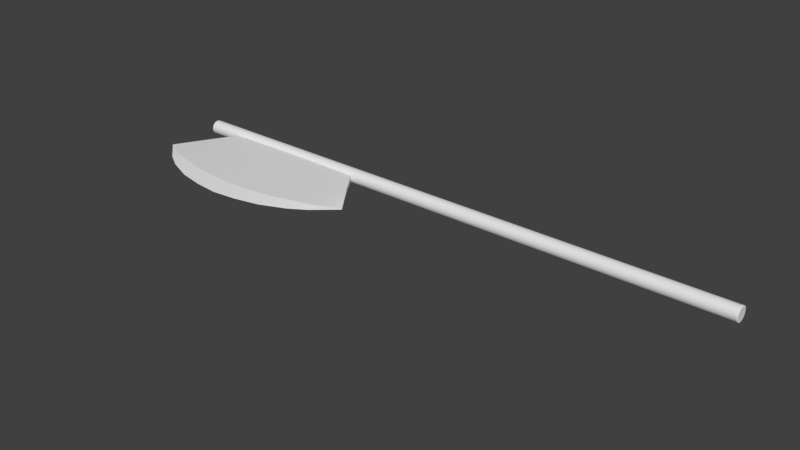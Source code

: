 # Source: Hatchet.blend  (saved by Blender 2.79.0; exported with 4.5.12 LTS)
import bpy
from mathutils import Matrix  # noqa: F401  (used for matrix-valued properties, if any)

bpy.ops.wm.read_factory_settings(use_empty=True)
scene = bpy.context.scene
scene.name = 'Scene'

# ---- collections
col_collection_1 = bpy.data.collections.new('Collection 1'); scene.collection.children.link(col_collection_1)

# ---- world
world_world = bpy.data.worlds.new('World'); scene.world = world_world
world_world.color = (0.05088, 0.05088, 0.05088)
world_world.use_sun_shadow = False
world_world.sun_shadow_jitter_overblur = 0.0
world_world.cycles.sampling_method = 'MANUAL'

# ---- meshes
me_cylinder_001 = bpy.data.meshes.new('Cylinder.001')
me_cylinder_001.from_pydata([(-2.29, 0.03877, -4.559e-07), (2.41, 0.03781, 4.597e-07), (-2.29, 0.03775, -0.01032), (2.41, 0.03681, -0.01013), (-2.29, 0.03474, -0.02024), (2.41, 0.03386, -0.01987), (-2.29, 0.02985, -0.02938), (2.41, 0.02906, -0.02885), (-2.29, 0.02327, -0.0374), (2.41, 0.0226, -0.03672), (-2.29, 0.01526, -0.04398), (2.41, 0.01473, -0.04318), (-2.29, 0.006116, -0.04886), (2.41, 0.005751, -0.04798), (-2.29, -0.003805, -0.05187), (2.41, -0.003991, -0.05094), (-2.29, -0.01412, -0.05289), (2.41, -0.01412, -0.05193), (-2.29, -0.02444, -0.05187), (2.41, -0.02425, -0.05094), (-2.29, -0.03436, -0.04886), (2.41, -0.034, -0.04798), (-2.29, -0.04351, -0.04398), (2.41, -0.04298, -0.04318), (-2.29, -0.05152, -0.0374), (2.41, -0.05085, -0.03672), (-2.29, -0.0581, -0.02938), (2.41, -0.0573, -0.02885), (-2.29, -0.06299, -0.02024), (2.41, -0.0621, -0.01987), (-2.29, -0.066, -0.01032), (2.41, -0.06506, -0.01013), (-2.29, -0.06701, -4.403e-07), (2.41, -0.06606, 4.746e-07), (-2.29, -0.066, 0.01032), (2.41, -0.06506, 0.01013), (-2.29, -0.06299, 0.02024), (2.41, -0.0621, 0.01987), (-2.29, -0.0581, 0.02938), (2.41, -0.0573, 0.02885), (-2.29, -0.05152, 0.0374), (2.41, -0.05085, 0.03672), (-2.29, -0.04351, 0.04398), (2.41, -0.04298, 0.04318), (-2.29, -0.03436, 0.04886), (2.41, -0.034, 0.04798), (-2.29, -0.02444, 0.05187), (2.41, -0.02425, 0.05094), (-2.29, -0.01412, 0.05289), (2.41, -0.01412, 0.05193), (-2.29, -0.003805, 0.05187), (2.41, -0.003991, 0.05094), (-2.29, 0.006116, 0.04886), (2.41, 0.005751, 0.04798), (-2.29, 0.01526, 0.04398), (2.41, 0.01473, 0.04318), (-2.29, 0.02327, 0.0374), (2.41, 0.0226, 0.03672), (-2.29, 0.02985, 0.02938), (2.41, 0.02906, 0.02885), (-2.29, 0.03474, 0.02024), (2.41, 0.03386, 0.01987), (-2.29, 0.03775, 0.01032), (2.41, 0.03681, 0.01013), (-2.285, 0.04319, -4.566e-07), (-2.285, 0.04209, -0.01118), (-2.285, 0.03883, -0.02193), (-2.285, 0.03353, -0.03184), (-2.285, 0.0264, -0.04053), (-2.285, 0.01772, -0.04765), (-2.285, 0.007809, -0.05295), (-2.285, -0.002942, -0.05621), (-2.285, -0.01412, -0.05731), (-2.285, -0.0253, -0.05621), (-2.285, -0.03606, -0.05295), (-2.285, -0.04596, -0.04765), (-2.285, -0.05465, -0.04053), (-2.285, -0.06178, -0.03184), (-2.285, -0.06707, -0.02193), (-2.285, -0.07034, -0.01118), (-2.285, -0.07144, -4.38e-07), (-2.285, -0.07034, 0.01118), (-2.285, -0.06707, 0.02193), (-2.285, -0.06178, 0.03184), (-2.285, -0.05465, 0.04053), (-2.285, -0.04596, 0.04765), (-2.285, -0.03606, 0.05295), (-2.285, -0.0253, 0.05621), (-2.285, -0.01412, 0.05731), (-2.285, -0.002942, 0.05621), (-2.285, 0.007809, 0.05295), (-2.285, 0.01772, 0.04765), (-2.285, 0.0264, 0.04053), (-2.285, 0.03353, 0.03184), (-2.285, 0.03883, 0.02193), (-2.285, 0.04209, 0.01118), (-2.29, 0.04319, -4.576e-07), (-2.29, 0.04209, -0.01118), (-2.29, 0.03883, -0.02193), (-2.29, 0.03353, -0.03184), (-2.29, 0.0264, -0.04053), (-2.29, 0.01772, -0.04765), (-2.29, 0.007809, -0.05295), (-2.29, -0.002942, -0.05621), (-2.29, -0.01412, -0.05731), (-2.29, -0.0253, -0.05621), (-2.29, -0.03606, -0.05295), (-2.29, -0.04596, -0.04765), (-2.29, -0.05465, -0.04053), (-2.29, -0.06178, -0.03184), (-2.29, -0.06707, -0.02193), (-2.29, -0.07034, -0.01118), (-2.29, -0.07144, -4.389e-07), (-2.29, -0.07034, 0.01118), (-2.29, -0.06707, 0.02193), (-2.29, -0.06178, 0.03184), (-2.29, -0.05465, 0.04053), (-2.29, -0.04596, 0.04765), (-2.29, -0.03606, 0.05295), (-2.29, -0.0253, 0.05621), (-2.29, -0.01412, 0.05731), (-2.29, -0.002942, 0.05621), (-2.29, 0.007809, 0.05295), (-2.29, 0.01772, 0.04765), (-2.29, 0.0264, 0.04053), (-2.29, 0.03353, 0.03184), (-2.29, 0.03883, 0.02193), (-2.29, 0.04209, 0.01118), (2.402, 0.04319, 4.559e-07), (2.402, 0.04209, -0.01118), (2.402, 0.03883, -0.02193), (2.402, 0.03353, -0.03184), (2.402, 0.0264, -0.04053), (2.402, 0.01772, -0.04765), (2.402, 0.00781, -0.05295), (2.402, -0.002942, -0.05621), (2.402, -0.01412, -0.05731), (2.402, -0.0253, -0.05621), (2.402, -0.03606, -0.05295), (2.402, -0.04596, -0.04765), (2.402, -0.05465, -0.04053), (2.402, -0.06178, -0.03184), (2.402, -0.06707, -0.02193), (2.402, -0.07033, -0.01118), (2.402, -0.07144, 4.745e-07), (2.402, -0.07033, 0.01118), (2.402, -0.06707, 0.02193), (2.402, -0.06178, 0.03184), (2.402, -0.05465, 0.04053), (2.402, -0.04596, 0.04765), (2.402, -0.03606, 0.05295), (2.402, -0.0253, 0.05621), (2.402, -0.01412, 0.05731), (2.402, -0.002942, 0.05621), (2.402, 0.00781, 0.05295), (2.402, 0.01772, 0.04765), (2.402, 0.0264, 0.04053), (2.402, 0.03353, 0.03184), (2.402, 0.03883, 0.02193), (2.402, 0.04209, 0.01118), (2.41, 0.04209, -0.01118), (2.41, 0.04319, 4.576e-07), (2.41, 0.03883, -0.02193), (2.41, 0.03353, -0.03184), (2.41, 0.0264, -0.04053), (2.41, 0.01772, -0.04765), (2.41, 0.00781, -0.05295), (2.41, -0.002942, -0.05621), (2.41, -0.01412, -0.05731), (2.41, -0.0253, -0.05621), (2.41, -0.03606, -0.05295), (2.41, -0.04596, -0.04765), (2.41, -0.05465, -0.04053), (2.41, -0.06178, -0.03184), (2.41, -0.06707, -0.02193), (2.41, -0.07033, -0.01118), (2.41, -0.07144, 4.763e-07), (2.41, -0.07033, 0.01118), (2.41, -0.06707, 0.02193), (2.41, -0.06178, 0.03184), (2.41, -0.05465, 0.04053), (2.41, -0.04596, 0.04765), (2.41, -0.03606, 0.05295), (2.41, -0.0253, 0.05621), (2.41, -0.01412, 0.05731), (2.41, -0.002942, 0.05621), (2.41, 0.00781, 0.05295), (2.41, 0.01772, 0.04765), (2.41, 0.0264, 0.04053), (2.41, 0.03353, 0.03184), (2.41, 0.03883, 0.02193), (2.41, 0.04209, 0.01118)], [], [(128, 161, 160, 129), (129, 160, 162, 130), (130, 162, 163, 131), (131, 163, 164, 132), (132, 164, 165, 133), (133, 165, 166, 134), (134, 166, 167, 135), (135, 167, 168, 136), (136, 168, 169, 137), (137, 169, 170, 138), (138, 170, 171, 139), (139, 171, 172, 140), (140, 172, 173, 141), (141, 173, 174, 142), (142, 174, 175, 143), (143, 175, 176, 144), (144, 176, 177, 145), (145, 177, 178, 146), (146, 178, 179, 147), (147, 179, 180, 148), (148, 180, 181, 149), (149, 181, 182, 150), (150, 182, 183, 151), (151, 183, 184, 152), (152, 184, 185, 153), (153, 185, 186, 154), (154, 186, 187, 155), (155, 187, 188, 156), (156, 188, 189, 157), (157, 189, 190, 158), (3, 1, 63, 61, 59, 57, 55, 53, 51, 49, 47, 45, 43, 41, 39, 37, 35, 33, 31, 29, 27, 25, 23, 21, 19, 17, 15, 13, 11, 9, 7, 5), (158, 190, 191, 159), (159, 191, 161, 128), (0, 2, 4, 6, 8, 10, 12, 14, 16, 18, 20, 22, 24, 26, 28, 30, 32, 34, 36, 38, 40, 42, 44, 46, 48, 50, 52, 54, 56, 58, 60, 62), (127, 95, 64, 96), (126, 94, 95, 127), (125, 93, 94, 126), (124, 92, 93, 125), (123, 91, 92, 124), (122, 90, 91, 123), (121, 89, 90, 122), (120, 88, 89, 121), (119, 87, 88, 120), (118, 86, 87, 119), (117, 85, 86, 118), (116, 84, 85, 117), (115, 83, 84, 116), (114, 82, 83, 115), (113, 81, 82, 114), (112, 80, 81, 113), (111, 79, 80, 112), (110, 78, 79, 111), (109, 77, 78, 110), (108, 76, 77, 109), (107, 75, 76, 108), (106, 74, 75, 107), (105, 73, 74, 106), (104, 72, 73, 105), (103, 71, 72, 104), (102, 70, 71, 103), (101, 69, 70, 102), (100, 68, 69, 101), (99, 67, 68, 100), (98, 66, 67, 99), (97, 65, 66, 98), (96, 64, 65, 97), (2, 0, 96, 97), (4, 2, 97, 98), (6, 4, 98, 99), (8, 6, 99, 100), (10, 8, 100, 101), (12, 10, 101, 102), (14, 12, 102, 103), (16, 14, 103, 104), (18, 16, 104, 105), (20, 18, 105, 106), (22, 20, 106, 107), (24, 22, 107, 108), (26, 24, 108, 109), (28, 26, 109, 110), (30, 28, 110, 111), (32, 30, 111, 112), (34, 32, 112, 113), (36, 34, 113, 114), (38, 36, 114, 115), (40, 38, 115, 116), (42, 40, 116, 117), (44, 42, 117, 118), (46, 44, 118, 119), (48, 46, 119, 120), (50, 48, 120, 121), (52, 50, 121, 122), (54, 52, 122, 123), (56, 54, 123, 124), (58, 56, 124, 125), (60, 58, 125, 126), (62, 60, 126, 127), (0, 62, 127, 96), (95, 159, 128, 64), (94, 158, 159, 95), (93, 157, 158, 94), (92, 156, 157, 93), (91, 155, 156, 92), (90, 154, 155, 91), (89, 153, 154, 90), (88, 152, 153, 89), (87, 151, 152, 88), (86, 150, 151, 87), (85, 149, 150, 86), (84, 148, 149, 85), (83, 147, 148, 84), (82, 146, 147, 83), (81, 145, 146, 82), (80, 144, 145, 81), (79, 143, 144, 80), (78, 142, 143, 79), (77, 141, 142, 78), (76, 140, 141, 77), (75, 139, 140, 76), (74, 138, 139, 75), (73, 137, 138, 74), (72, 136, 137, 73), (71, 135, 136, 72), (70, 134, 135, 71), (69, 133, 134, 70), (68, 132, 133, 69), (67, 131, 132, 68), (66, 130, 131, 67), (65, 129, 130, 66), (64, 128, 129, 65), (1, 3, 160, 161), (3, 5, 162, 160), (5, 7, 163, 162), (7, 9, 164, 163), (9, 11, 165, 164), (11, 13, 166, 165), (13, 15, 167, 166), (15, 17, 168, 167), (17, 19, 169, 168), (19, 21, 170, 169), (21, 23, 171, 170), (23, 25, 172, 171), (25, 27, 173, 172), (27, 29, 174, 173), (29, 31, 175, 174), (31, 33, 176, 175), (33, 35, 177, 176), (35, 37, 178, 177), (37, 39, 179, 178), (39, 41, 180, 179), (41, 43, 181, 180), (43, 45, 182, 181), (45, 47, 183, 182), (47, 49, 184, 183), (49, 51, 185, 184), (51, 53, 186, 185), (53, 55, 187, 186), (55, 57, 188, 187), (57, 59, 189, 188), (59, 61, 190, 189), (61, 63, 191, 190), (63, 1, 161, 191)])
me_cylinder_001.polygons.foreach_set('use_smooth', [True] * 162)
me_cylinder_001.use_remesh_preserve_volume = False
me_cylinder_001.use_remesh_preserve_attributes = False
me_cylinder_001.use_mirror_vertex_groups = False
me_cylinder_001.update()
me_cube_001 = bpy.data.meshes.new('Cube.001')
me_cube_001.from_pydata([(-1.153, -0.8808, 0.0), (-1.153, -0.05485, -0.02539), (-1.153, -0.05485, 0.02539), (-0.9439, -0.05485, 0.02399), (-0.9439, -0.05485, -0.02399), (-0.9439, -0.8371, 0.0), (-0.7348, -0.05485, 0.0217), (-0.7348, -0.05485, -0.0217), (-0.7348, -0.7515, 0.0), (-0.6017, -0.2519, 0.01645), (-0.6017, -0.2519, -0.01645), (-0.6017, -0.6697, 0.0), (-0.4174, -0.5107, -1.096e-10), (-1.153, -0.7435, -0.02539), (-1.153, -0.7435, 0.02539), (-0.9439, -0.7128, -0.02399), (-0.9439, -0.7128, 0.02399), (-0.7348, -0.6528, -0.0217), (-0.7348, -0.6528, 0.0217), (-0.6017, -0.6135, -0.01645), (-0.6017, -0.6135, 0.01645), (-0.4232, -0.5004, -0.00208), (-0.4232, -0.5004, 0.00208), (-0.6017, -0.6135, -0.01645), (-0.6017, -0.6135, 0.01645), (-1.153, -0.8122, -0.01269), (-0.9439, -0.7749, -0.01199), (-0.7348, -0.7021, -0.01085), (-0.6017, -0.6416, -0.008224), (-0.4203, -0.5056, -0.00104), (-0.7348, -0.749, 0.0005385), (-0.6017, -0.6683, 0.0004083), (-0.4176, -0.5105, 5.162e-05), (-1.153, -0.8774, 0.0006302), (-1.153, -0.8104, -0.01301), (-0.9439, -0.7734, -0.01229), (-0.7348, -0.7009, -0.01112), (-0.6017, -0.6409, -0.008429), (-0.4204, -0.5054, -0.001066), (-0.9439, -0.834, 0.0005954), (-1.153, -0.7445, -0.02521), (-0.9439, -0.7137, -0.02382), (-0.7348, -0.6535, -0.02154), (-0.6017, -0.6139, -0.01633), (-0.4231, -0.5005, -0.002065), (-0.7348, -0.6542, 0.02139), (-0.6017, -0.6142, 0.01622), (-0.4231, -0.5005, 0.002051), (-1.153, -0.7454, 0.02503), (-0.9439, -0.7146, 0.02365), (-1.153, -0.7413, 0.02539), (-0.9439, -0.7107, 0.02399), (-0.7348, -0.6509, 0.0217), (-0.6017, -0.6123, 0.01645), (-1.153, -0.05485, 0.02148), (-0.9439, -0.05485, 0.0203), (-0.7348, -0.05485, 0.01836), (-0.6017, -0.2519, 0.01392), (-0.4232, -0.5004, 0.00176), (-1.153, -0.8755, -0.0009765), (-0.9439, -0.8323, -0.0009227), (-0.7348, -0.7477, -0.0008345), (-0.6017, -0.6676, -0.0006326), (-0.4177, -0.5103, -7.999e-05), (-0.4178, -0.5101, -3.433e-05), (-0.4231, -0.5005, 0.001734), (-1.153, -0.05485, -0.02283), (-0.9439, -0.05485, -0.02157), (-0.7348, -0.05485, -0.01951), (-0.6017, -0.2519, -0.01479), (-0.4232, -0.5004, -0.00187), (-1.153, -0.8156, -0.01205), (-0.9439, -0.7781, -0.01139), (-0.7348, -0.7046, -0.0103), (-0.6017, -0.643, -0.00781), (-0.4202, -0.5058, -0.0009876), (-0.4202, -0.5057, -0.001009), (-0.4231, -0.5005, -0.001858), (-1.351, -0.8995, 0.0), (-1.351, -0.05485, -0.02539), (-1.351, -0.05485, 0.02539), (-1.549, -0.8808, 0.0), (-1.549, -0.05485, -0.02539), (-1.549, -0.05485, 0.02539), (-1.758, -0.05485, 0.02399), (-1.758, -0.05485, -0.02399), (-1.758, -0.8371, 0.0), (-1.967, -0.05485, 0.0217), (-1.967, -0.05485, -0.0217), (-1.967, -0.7515, 0.0), (-2.1, -0.2519, 0.01645), (-2.1, -0.2519, -0.01645), (-2.1, -0.6697, 0.0), (-2.284, -0.5107, -1.096e-10), (-1.351, -0.7538, -0.02539), (-1.351, -0.7538, 0.02539), (-1.549, -0.7435, -0.02539), (-1.549, -0.7435, 0.02539), (-1.758, -0.7128, -0.02399), (-1.758, -0.7128, 0.02399), (-1.967, -0.6528, -0.0217), (-1.967, -0.6528, 0.0217), (-2.1, -0.6135, -0.01645), (-2.1, -0.6135, 0.01645), (-2.279, -0.5004, -0.00208), (-2.279, -0.5004, 0.00208), (-2.1, -0.6135, -0.01645), (-2.1, -0.6135, 0.01645), (-1.351, -0.8267, -0.01269), (-1.549, -0.8122, -0.01269), (-1.758, -0.7749, -0.01199), (-1.967, -0.7021, -0.01085), (-2.1, -0.6416, -0.008224), (-2.282, -0.5056, -0.00104), (-1.967, -0.749, 0.0005385), (-2.1, -0.6683, 0.0004083), (-2.284, -0.5105, 5.162e-05), (-1.549, -0.8774, 0.0006302), (-1.549, -0.8104, -0.01301), (-1.758, -0.7734, -0.01229), (-1.967, -0.7009, -0.01112), (-2.1, -0.6409, -0.008429), (-2.282, -0.5054, -0.001066), (-1.758, -0.834, 0.0005954), (-1.351, -0.8959, 0.0006302), (-1.351, -0.8248, -0.01301), (-1.549, -0.7445, -0.02521), (-1.758, -0.7137, -0.02382), (-1.967, -0.6535, -0.02154), (-2.1, -0.6139, -0.01633), (-2.279, -0.5005, -0.002065), (-1.351, -0.7559, 0.02503), (-1.967, -0.6542, 0.02139), (-2.1, -0.6142, 0.01622), (-2.279, -0.5005, 0.002051), (-1.549, -0.7454, 0.02503), (-1.758, -0.7146, 0.02365), (-1.351, -0.7548, -0.02521), (-1.351, -0.7516, 0.02539), (-1.549, -0.7413, 0.02539), (-1.758, -0.7107, 0.02399), (-1.967, -0.6509, 0.0217), (-2.1, -0.6123, 0.01645), (-1.351, -0.8939, -0.0009765), (-1.351, -0.05485, 0.02148), (-1.549, -0.05485, 0.02148), (-1.758, -0.05485, 0.0203), (-1.967, -0.05485, 0.01836), (-2.1, -0.2519, 0.01392), (-2.279, -0.5004, 0.00176), (-1.549, -0.8755, -0.0009765), (-1.758, -0.8323, -0.0009227), (-1.967, -0.7477, -0.0008345), (-2.1, -0.6676, -0.0006326), (-2.284, -0.5103, -7.999e-05), (-2.284, -0.5101, -3.433e-05), (-2.279, -0.5005, 0.001734), (-1.351, -0.05485, -0.02283), (-1.549, -0.05485, -0.02283), (-1.758, -0.05485, -0.02157), (-1.967, -0.05485, -0.01951), (-2.1, -0.2519, -0.01479), (-2.279, -0.5004, -0.00187), (-1.549, -0.8156, -0.01205), (-1.758, -0.7781, -0.01139), (-1.967, -0.7046, -0.0103), (-2.1, -0.643, -0.00781), (-2.282, -0.5058, -0.0009876), (-2.282, -0.5057, -0.001009), (-2.279, -0.5005, -0.001858), (-1.351, -0.8303, -0.01205), (-1.351, -0.06008, 0.02539), (-0.4188, -0.5119, -1.088e-10), (-0.4245, -0.5012, -0.002188), (-0.4245, -0.5012, 0.002188), (-0.4217, -0.5066, -0.001094), (-0.4217, -0.5065, -0.001121), (-0.419, -0.5117, 5.43e-05), (-0.4244, -0.5014, 0.002157), (-0.4245, -0.5013, -0.002172), (-1.153, -0.06, 0.02539), (-0.9439, -0.05977, 0.02399), (-0.7348, -0.05932, 0.0217), (-0.6017, -0.2546, 0.01645), (-0.419, -0.5115, -8.414e-05), (-0.4215, -0.5069, -0.001039), (-2.283, -0.5119, -1.088e-10), (-2.277, -0.5012, -0.002188), (-2.277, -0.5012, 0.002188), (-2.28, -0.5066, -0.001094), (-2.28, -0.5065, -0.001121), (-2.283, -0.5117, 5.43e-05), (-2.277, -0.5014, 0.002157), (-2.277, -0.5013, -0.002172), (-1.549, -0.06, 0.02539), (-1.758, -0.05977, 0.02399), (-1.967, -0.05932, 0.0217), (-2.1, -0.2546, 0.01645), (-2.283, -0.5115, -8.414e-05), (-2.28, -0.5069, -0.001039)], [], [(144, 80, 2, 54), (33, 0, 5, 39), (143, 59, 0, 78), (33, 124, 78, 0), (54, 2, 3, 55), (13, 1, 4, 15), (30, 8, 11, 31), (15, 4, 7, 17), (39, 5, 8, 30), (55, 3, 6, 56), (177, 172, 12, 32), (56, 6, 9, 57), (17, 7, 10, 19), (64, 32, 12, 63), (174, 183, 53, 20), (179, 173, 21, 44), (57, 9, 22, 58), (42, 17, 19, 43), (10, 21, 173, 19), (51, 16, 18, 52), (41, 15, 17, 42), (52, 18, 20, 53), (40, 13, 15, 41), (50, 138, 95, 14), (79, 1, 13, 94), (50, 14, 16, 51), (71, 25, 26, 72), (72, 26, 27, 73), (73, 27, 28, 74), (185, 175, 29, 75), (125, 34, 25, 108), (137, 40, 34, 125), (25, 34, 35, 26), (26, 35, 36, 27), (27, 36, 37, 28), (175, 176, 38, 29), (65, 47, 32, 64), (178, 177, 32, 47), (49, 39, 30, 45), (45, 30, 31, 46), (48, 131, 124, 33), (48, 33, 39, 49), (14, 48, 49, 16), (14, 95, 131, 48), (18, 45, 46, 20), (16, 49, 45, 18), (174, 178, 47, 22), (58, 22, 47, 65), (94, 13, 40, 137), (34, 40, 41, 35), (35, 41, 42, 36), (36, 42, 43, 37), (176, 179, 44, 38), (180, 50, 51, 181), (180, 171, 138, 50), (182, 52, 53, 183), (181, 51, 52, 182), (70, 58, 65, 77), (77, 65, 64, 76), (172, 184, 63, 12), (8, 61, 62, 11), (5, 60, 61, 8), (0, 59, 60, 5), (69, 57, 58, 70), (76, 64, 63, 75), (68, 56, 57, 69), (67, 55, 56, 68), (66, 54, 55, 67), (170, 71, 59, 143), (157, 144, 54, 66), (79, 157, 66, 1), (108, 25, 71, 170), (1, 66, 67, 4), (4, 67, 68, 7), (7, 68, 69, 10), (38, 76, 75, 29), (10, 69, 70, 21), (44, 77, 76, 38), (21, 70, 77, 44), (184, 185, 75, 63), (61, 73, 74, 62), (60, 72, 73, 61), (59, 71, 72, 60), (144, 145, 83, 80), (117, 123, 86, 81), (143, 78, 81, 150), (117, 81, 78, 124), (145, 146, 84, 83), (96, 98, 85, 82), (114, 115, 92, 89), (98, 100, 88, 85), (123, 114, 89, 86), (146, 147, 87, 84), (191, 116, 93, 186), (147, 148, 90, 87), (100, 102, 91, 88), (155, 154, 93, 116), (188, 103, 142, 197), (193, 130, 104, 187), (148, 149, 105, 90), (128, 129, 102, 100), (91, 102, 187, 104), (140, 141, 101, 99), (127, 128, 100, 98), (141, 142, 103, 101), (126, 127, 98, 96), (139, 97, 95, 138), (79, 94, 96, 82), (139, 140, 99, 97), (163, 164, 110, 109), (164, 165, 111, 110), (165, 166, 112, 111), (199, 167, 113, 189), (125, 108, 109, 118), (137, 125, 118, 126), (109, 110, 119, 118), (110, 111, 120, 119), (111, 112, 121, 120), (189, 113, 122, 190), (156, 155, 116, 134), (192, 134, 116, 191), (136, 132, 114, 123), (132, 133, 115, 114), (135, 117, 124, 131), (135, 136, 123, 117), (97, 99, 136, 135), (97, 135, 131, 95), (101, 103, 133, 132), (99, 101, 132, 136), (188, 105, 134, 192), (149, 156, 134, 105), (94, 137, 126, 96), (118, 119, 127, 126), (119, 120, 128, 127), (120, 121, 129, 128), (190, 122, 130, 193), (194, 195, 140, 139), (194, 139, 138, 171), (196, 197, 142, 141), (195, 196, 141, 140), (162, 169, 156, 149), (169, 168, 155, 156), (186, 93, 154, 198), (89, 92, 153, 152), (86, 89, 152, 151), (81, 86, 151, 150), (161, 162, 149, 148), (168, 167, 154, 155), (160, 161, 148, 147), (159, 160, 147, 146), (158, 159, 146, 145), (170, 143, 150, 163), (157, 158, 145, 144), (79, 82, 158, 157), (108, 170, 163, 109), (82, 85, 159, 158), (85, 88, 160, 159), (88, 91, 161, 160), (122, 113, 167, 168), (91, 104, 162, 161), (130, 122, 168, 169), (104, 130, 169, 162), (198, 154, 167, 199), (152, 153, 166, 165), (151, 152, 165, 164), (150, 151, 164, 163), (153, 198, 199, 166), (92, 186, 198, 153), (84, 87, 196, 195), (87, 90, 197, 196), (83, 194, 171, 80), (83, 84, 195, 194), (121, 190, 193, 129), (103, 188, 192, 133), (133, 192, 191, 115), (112, 189, 190, 121), (166, 199, 189, 112), (129, 193, 187, 102), (105, 188, 197, 90), (115, 191, 186, 92), (62, 74, 185, 184), (11, 62, 184, 172), (3, 181, 182, 6), (6, 182, 183, 9), (2, 80, 171, 180), (2, 180, 181, 3), (37, 43, 179, 176), (20, 46, 178, 174), (46, 31, 177, 178), (28, 37, 176, 175), (74, 28, 175, 185), (43, 19, 173, 179), (22, 9, 183, 174), (31, 11, 172, 177)])
me_cube_001.polygons.foreach_set('use_smooth', [True] * 194)
me_cube_001.use_remesh_preserve_volume = False
me_cube_001.use_remesh_preserve_attributes = False
me_cube_001.use_mirror_vertex_groups = False
me_cube_001.use_paint_bone_selection = False
me_cube_001.use_paint_mask_vertex = True
me_cube_001.update()

# ---- objects
ob_handle = bpy.data.objects.new('Handle', me_cylinder_001)
ob_blade = bpy.data.objects.new('Blade', me_cube_001)

# ---- transforms, parenting, visibility, modifiers, constraints
ob_handle.location = (0.0, 0.0, 0.0)
ob_handle.lineart.crease_threshold = 0.0
ob_blade.location = (0.0, 0.0, 0.0)
ob_blade.lineart.crease_threshold = 0.0

# ---- collection membership
col_collection_1.objects.link(ob_handle)
col_collection_1.objects.link(ob_blade)

# ---- scene / render settings (as saved in the file)
scene.frame_start = 1; scene.frame_end = 250; scene.frame_set(1)
scene.render.engine = 'BLENDER_EEVEE_NEXT'
scene.render.resolution_percentage = 50
scene.render.dither_intensity = 0.0
scene.cycles.use_denoising = False
scene.cycles.samples = 128
scene.cycles.sampling_pattern = 'TABULATED_SOBOL'
scene.cycles.use_adaptive_sampling = False
scene.cycles.use_light_tree = False
scene.cycles.blur_glossy = 0.0
scene.cycles.sample_clamp_indirect = 0.0
scene.view_settings.view_transform = 'Standard'
bpy.context.view_layer.update()

# ---- added for rendering (the .blend has no active camera and no usable light): camera, sun
cam_auto = bpy.data.cameras.new('AutoCamera')
cam_auto.lens = 50.0
cam_auto.sensor_width = 36.0
cam_auto.clip_end = 1000.0
ob_auto_camera = bpy.data.objects.new('AutoCamera', cam_auto)
scene.collection.objects.link(ob_auto_camera)
ob_auto_camera.location = (4.49707, -5.75227, 3.54941)
ob_auto_camera.rotation_euler = (1.09748, -7.21219e-08, 0.694738)
scene.camera = ob_auto_camera
light_auto_sun = bpy.data.lights.new('AutoSun', 'SUN')
light_auto_sun.energy = 3.0
light_auto_sun.angle = 0.0523599
ob_auto_sun = bpy.data.objects.new('AutoSun', light_auto_sun)
scene.collection.objects.link(ob_auto_sun)
ob_auto_sun.rotation_euler = (0.872665, 0.174533, 0.523599)
bpy.context.view_layer.update()
